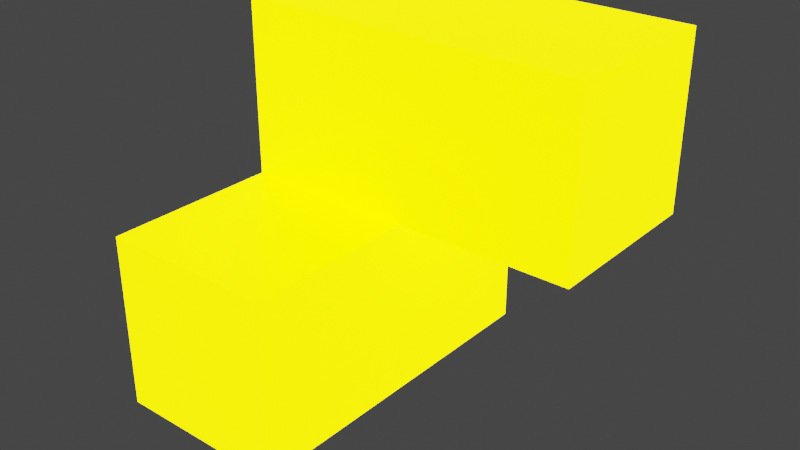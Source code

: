 # Source: Block3.blend  (saved by Blender 2.92.15; exported with 4.5.12 LTS)
import bpy
from mathutils import Matrix  # noqa: F401  (used for matrix-valued properties, if any)

bpy.ops.wm.read_factory_settings(use_empty=True)
scene = bpy.context.scene
scene.name = 'Scene'

# ---- collections
col_collection = bpy.data.collections.new('Collection'); scene.collection.children.link(col_collection)

# ---- materials (node trees are filled in below, after node groups)
mat_material = bpy.data.materials.new('Material')
mat_material.alpha_threshold = 0.0
mat_material.use_transparent_shadow = False
mat_material.line_color = (0.0, 0.0, 0.0, 1.0)

# ---- material node trees
mat_material.use_nodes = True; mat_material.node_tree.nodes.clear()
_N = mat_material.node_tree.nodes; _L = mat_material.node_tree.links
n0 = _N.new('ShaderNodeOutputMaterial'); n0.name = 'Material Output'; n0.location = (300, 300)
n1 = _N.new('ShaderNodeBsdfPrincipled'); n1.name = 'Principled BSDF'; n1.location = (10, 300)
n1.distribution = 'GGX'
n1.subsurface_method = 'BURLEY'
n1.inputs[0].default_value = (1.0, 0.8774, 0.0, 1.0)
n1.inputs[2].default_value = 0.4
n1.inputs[3].default_value = 1.45
n1.inputs[27].default_value = (1.0, 0.7922, 0.0, 1.0)
n1.inputs[28].default_value = 4.9
_L.new(n1.outputs[0], n0.inputs[0])
n0.is_active_output = True

# ---- world
world_world = bpy.data.worlds.new('World'); scene.world = world_world
world_world.use_nodes = True; world_world.node_tree.nodes.clear()
_N = world_world.node_tree.nodes; _L = world_world.node_tree.links
n0 = _N.new('ShaderNodeOutputWorld'); n0.name = 'World Output'; n0.location = (300, 300)
n1 = _N.new('ShaderNodeBackground'); n1.name = 'Background'; n1.location = (10, 300)
n1.inputs[0].default_value = (0.05088, 0.05088, 0.05088, 1.0)
_L.new(n1.outputs[0], n0.inputs[0])
n0.is_active_output = True
world_world.color = (0.05088, 0.05088, 0.05088)
world_world.use_sun_shadow = False
world_world.sun_shadow_jitter_overblur = 0.0

# ---- meshes
me_cube = bpy.data.meshes.new('Cube')
me_cube.from_pydata([(1.0, 1.0, 1.0), (1.0, 1.0, -1.0), (1.0, -1.0, 1.0), (1.0, -1.0, -1.0), (-1.0, 1.0, 1.0), (-1.0, 1.0, -1.0), (-1.0, -1.0, 1.0), (-1.0, -1.0, -1.0)], [], [(0, 4, 6, 2), (3, 2, 6, 7), (7, 6, 4, 5), (5, 1, 3, 7), (1, 0, 2, 3), (5, 4, 0, 1)])
_uv = me_cube.uv_layers.new(name='UVMap')
_uv.uv.foreach_set('vector', [0.625, 0.5, 0.875, 0.5, 0.875, 0.75, 0.625, 0.75, 0.375, 0.75, 0.625, 0.75, 0.625, 1.0, 0.375, 1.0, 0.375, 0.0, 0.625, 0.0, 0.625, 0.25, 0.375, 0.25, 0.125, 0.5, 0.375, 0.5, 0.375, 0.75, 0.125, 0.75, 0.375, 0.5, 0.625, 0.5, 0.625, 0.75, 0.375, 0.75, 0.375, 0.25, 0.625, 0.25, 0.625, 0.5, 0.375, 0.5])
me_cube.materials.append(mat_material)
me_cube.use_remesh_preserve_volume = False
me_cube.use_remesh_preserve_attributes = False
me_cube.use_mirror_vertex_groups = False
me_cube.update()
me_cube_001 = bpy.data.meshes.new('Cube.001')
me_cube_001.from_pydata([(1.0, 1.0, 1.0), (1.0, 1.0, -1.0), (1.0, -1.0, 1.0), (1.0, -1.0, -1.0), (-1.0, 1.0, 1.0), (-1.0, 1.0, -1.0), (-1.0, -1.0, 1.0), (-1.0, -1.0, -1.0)], [], [(0, 4, 6, 2), (3, 2, 6, 7), (7, 6, 4, 5), (5, 1, 3, 7), (1, 0, 2, 3), (5, 4, 0, 1)])
_uv = me_cube_001.uv_layers.new(name='UVMap')
_uv.uv.foreach_set('vector', [0.625, 0.5, 0.875, 0.5, 0.875, 0.75, 0.625, 0.75, 0.375, 0.75, 0.625, 0.75, 0.625, 1.0, 0.375, 1.0, 0.375, 0.0, 0.625, 0.0, 0.625, 0.25, 0.375, 0.25, 0.125, 0.5, 0.375, 0.5, 0.375, 0.75, 0.125, 0.75, 0.375, 0.5, 0.625, 0.5, 0.625, 0.75, 0.375, 0.75, 0.375, 0.25, 0.625, 0.25, 0.625, 0.5, 0.375, 0.5])
me_cube_001.materials.append(mat_material)
me_cube_001.use_remesh_preserve_volume = False
me_cube_001.use_remesh_preserve_attributes = False
me_cube_001.use_mirror_vertex_groups = False
me_cube_001.update()
me_cube_002 = bpy.data.meshes.new('Cube.002')
me_cube_002.from_pydata([(1.0, 1.0, 1.0), (1.0, 1.0, -1.0), (1.0, -1.0, 1.0), (1.0, -1.0, -1.0), (-1.0, 1.0, 1.0), (-1.0, 1.0, -1.0), (-1.0, -1.0, 1.0), (-1.0, -1.0, -1.0)], [], [(0, 4, 6, 2), (3, 2, 6, 7), (7, 6, 4, 5), (5, 1, 3, 7), (1, 0, 2, 3), (5, 4, 0, 1)])
_uv = me_cube_002.uv_layers.new(name='UVMap')
_uv.uv.foreach_set('vector', [0.625, 0.5, 0.875, 0.5, 0.875, 0.75, 0.625, 0.75, 0.375, 0.75, 0.625, 0.75, 0.625, 1.0, 0.375, 1.0, 0.375, 0.0, 0.625, 0.0, 0.625, 0.25, 0.375, 0.25, 0.125, 0.5, 0.375, 0.5, 0.375, 0.75, 0.125, 0.75, 0.375, 0.5, 0.625, 0.5, 0.625, 0.75, 0.375, 0.75, 0.375, 0.25, 0.625, 0.25, 0.625, 0.5, 0.375, 0.5])
me_cube_002.materials.append(mat_material)
me_cube_002.use_remesh_preserve_volume = False
me_cube_002.use_remesh_preserve_attributes = False
me_cube_002.use_mirror_vertex_groups = False
me_cube_002.update()
me_cube_003 = bpy.data.meshes.new('Cube.003')
me_cube_003.from_pydata([(1.0, 1.0, 1.0), (1.0, 1.0, -1.0), (1.0, -1.0, 1.0), (1.0, -1.0, -1.0), (-1.0, 1.0, 1.0), (-1.0, 1.0, -1.0), (-1.0, -1.0, 1.0), (-1.0, -1.0, -1.0)], [], [(0, 4, 6, 2), (3, 2, 6, 7), (7, 6, 4, 5), (5, 1, 3, 7), (1, 0, 2, 3), (5, 4, 0, 1)])
_uv = me_cube_003.uv_layers.new(name='UVMap')
_uv.uv.foreach_set('vector', [0.625, 0.5, 0.875, 0.5, 0.875, 0.75, 0.625, 0.75, 0.375, 0.75, 0.625, 0.75, 0.625, 1.0, 0.375, 1.0, 0.375, 0.0, 0.625, 0.0, 0.625, 0.25, 0.375, 0.25, 0.125, 0.5, 0.375, 0.5, 0.375, 0.75, 0.125, 0.75, 0.375, 0.5, 0.625, 0.5, 0.625, 0.75, 0.375, 0.75, 0.375, 0.25, 0.625, 0.25, 0.625, 0.5, 0.375, 0.5])
me_cube_003.materials.append(mat_material)
me_cube_003.use_remesh_preserve_volume = False
me_cube_003.use_remesh_preserve_attributes = False
me_cube_003.use_mirror_vertex_groups = False
me_cube_003.update()

# ---- objects
ob_cube = bpy.data.objects.new('Cube', me_cube)
ob_cube_001 = bpy.data.objects.new('Cube.001', me_cube_001)
ob_cube_002 = bpy.data.objects.new('Cube.002', me_cube_002)
ob_cube_003 = bpy.data.objects.new('Cube.003', me_cube_003)

# ---- transforms, parenting, visibility, modifiers, constraints
ob_cube.location = (0.0, 0.0, 0.0)
ob_cube.scale = (0.5, 0.5, 0.5)
ob_cube.lock_rotations_4d = False
ob_cube.empty_display_type = 'ARROWS'
ob_cube.lineart.crease_threshold = 0.0
ob_cube_001.location = (0.0, 0.0, 1.0)
ob_cube_001.scale = (0.5, 0.5, 0.5)
ob_cube_001.lock_rotations_4d = False
ob_cube_001.empty_display_type = 'ARROWS'
ob_cube_001.lineart.crease_threshold = 0.0
ob_cube_002.location = (1.0, 0.0, 1.0)
ob_cube_002.scale = (0.5, 0.5, 0.5)
ob_cube_002.lock_rotations_4d = False
ob_cube_002.empty_display_type = 'ARROWS'
ob_cube_002.lineart.crease_threshold = 0.0
ob_cube_003.location = (0.0, -1.0, 0.0)
ob_cube_003.scale = (0.5, 0.5, 0.5)
ob_cube_003.lock_rotations_4d = False
ob_cube_003.empty_display_type = 'ARROWS'
ob_cube_003.lineart.crease_threshold = 0.0

# ---- collection membership
col_collection.objects.link(ob_cube)
col_collection.objects.link(ob_cube_001)
col_collection.objects.link(ob_cube_002)
col_collection.objects.link(ob_cube_003)

# ---- scene / render settings (as saved in the file)
scene.frame_start = 1; scene.frame_end = 250; scene.frame_set(1)
scene.render.engine = 'BLENDER_EEVEE_NEXT'
scene.cycles.use_denoising = False
scene.cycles.samples = 128
scene.cycles.sampling_pattern = 'TABULATED_SOBOL'
scene.cycles.use_adaptive_sampling = False
scene.cycles.use_light_tree = False
scene.view_settings.view_transform = 'Filmic'
bpy.context.view_layer.update()

# ---- added for rendering (the .blend has no active camera): camera
cam_auto = bpy.data.cameras.new('AutoCamera')
cam_auto.lens = 50.0
cam_auto.sensor_width = 36.0
cam_auto.clip_end = 1000.0
ob_auto_camera = bpy.data.objects.new('AutoCamera', cam_auto)
scene.collection.objects.link(ob_auto_camera)
ob_auto_camera.location = (3.70507, -4.34609, 3.06406)
ob_auto_camera.rotation_euler = (1.09748, -7.21219e-08, 0.694738)
scene.camera = ob_auto_camera
bpy.context.view_layer.update()
